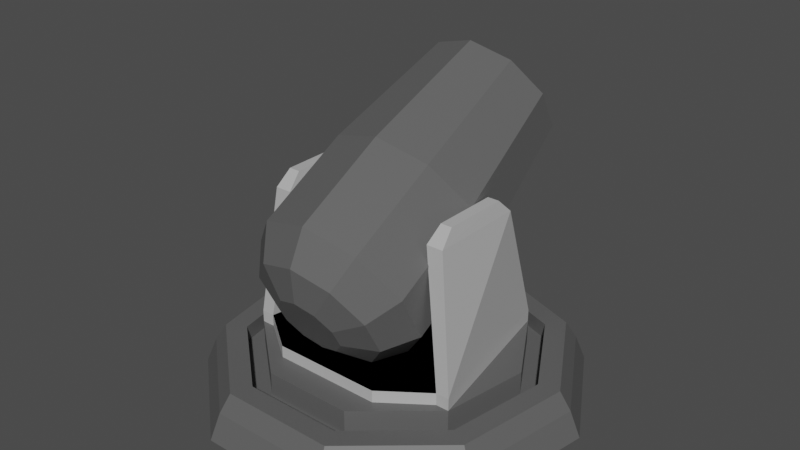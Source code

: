 # Source: Bombard_Tower.blend  (saved by Blender 2.90.8; exported with 4.5.12 LTS)
import bpy
from mathutils import Matrix  # noqa: F401  (used for matrix-valued properties, if any)

bpy.ops.wm.read_factory_settings(use_empty=True)
scene = bpy.context.scene
scene.name = 'Scene'

# ---- collections
col_collection = bpy.data.collections.new('Collection'); scene.collection.children.link(col_collection)

# ---- materials (node trees are filled in below, after node groups)
mat_steel = bpy.data.materials.new('Steel')
mat_steel.use_transparent_shadow = False
mat_steel_brighter = bpy.data.materials.new('Steel Brighter')
mat_steel_brighter.alpha_threshold = 0.0
mat_steel_brighter.use_transparent_shadow = False
mat_steel_brighter.line_color = (0.0, 0.0, 0.0, 1.0)

# ---- material node trees
mat_steel.use_nodes = True; mat_steel.node_tree.nodes.clear()
_N = mat_steel.node_tree.nodes; _L = mat_steel.node_tree.links
n0 = _N.new('ShaderNodeBsdfPrincipled'); n0.name = 'Principled BSDF'; n0.location = (10, 300)
n0.distribution = 'GGX'
n0.subsurface_method = 'BURLEY'
n0.inputs[0].default_value = (0.1107, 0.1107, 0.1107, 1.0)
n0.inputs[3].default_value = 1.45
n0.inputs[27].default_value = (0.0, 0.0, 0.0, 1.0)
n0.inputs[28].default_value = 1.0
n1 = _N.new('ShaderNodeOutputMaterial'); n1.name = 'Material Output'; n1.location = (300, 300)
_L.new(n0.outputs[0], n1.inputs[0])
n1.is_active_output = True
mat_steel_brighter.use_nodes = True; mat_steel_brighter.node_tree.nodes.clear()
_N = mat_steel_brighter.node_tree.nodes; _L = mat_steel_brighter.node_tree.links
n0 = _N.new('ShaderNodeOutputMaterial'); n0.name = 'Material Output'; n0.location = (300, 300)
n1 = _N.new('ShaderNodeBsdfPrincipled'); n1.name = 'Principled BSDF'; n1.location = (10, 300)
n1.distribution = 'GGX'
n1.subsurface_method = 'BURLEY'
n1.inputs[0].default_value = (0.4869, 0.4869, 0.4869, 1.0)
n1.inputs[2].default_value = 0.4
n1.inputs[3].default_value = 1.45
n1.inputs[27].default_value = (0.0, 0.0, 0.0, 1.0)
n1.inputs[28].default_value = 1.0
_L.new(n1.outputs[0], n0.inputs[0])
n0.is_active_output = True

# ---- world
world_world = bpy.data.worlds.new('World'); scene.world = world_world
world_world.use_nodes = True; world_world.node_tree.nodes.clear()
_N = world_world.node_tree.nodes; _L = world_world.node_tree.links
n0 = _N.new('ShaderNodeOutputWorld'); n0.name = 'World Output'; n0.location = (300, 300)
n1 = _N.new('ShaderNodeBackground'); n1.name = 'Background'; n1.location = (10, 300)
n1.inputs[0].default_value = (0.0578, 0.0578, 0.0578, 1.0)
_L.new(n1.outputs[0], n0.inputs[0])
n0.is_active_output = True
world_world.color = (0.05088, 0.05088, 0.05088)
world_world.use_sun_shadow = False
world_world.sun_shadow_jitter_overblur = 0.0

# ---- meshes
me_cylinder = bpy.data.meshes.new('Cylinder')
me_cylinder.from_pydata([(0.0, 1.031, -0.25), (0.6527, 0.7899, -0.25), (1.0, 0.179, -0.25), (0.8794, -0.5155, -0.25), (0.3473, -0.9689, -0.25), (-0.3473, -0.9689, -0.25), (-0.8794, -0.5155, -0.25), (-1.0, 0.179, -0.25), (-0.6527, 0.7899, -0.25), (-2.096e-09, 0.7994, -0.01887), (-5.596e-09, 0.9743, -0.1121), (0.5029, 0.6135, -0.01887), (0.6167, 0.7463, -0.1121), (0.7725, 0.1394, -0.01887), (0.9449, 0.1692, -0.1121), (0.6786, -0.401, -0.01887), (0.8309, -0.4871, -0.1121), (0.2672, -0.7515, -0.01887), (0.3282, -0.9155, -0.1121), (-0.2672, -0.7515, -0.01887), (-0.3282, -0.9155, -0.1121), (-0.6786, -0.401, -0.01887), (-0.8309, -0.4871, -0.1121), (-0.7725, 0.1394, -0.01887), (-0.9449, 0.1692, -0.1121), (-0.5029, 0.6135, -0.01887), (-0.6167, 0.7463, -0.1121), (-2.096e-09, 0.9145, -0.01887), (0.5773, 0.7011, -0.01887), (0.8855, 0.1591, -0.01887), (0.7784, -0.4579, -0.01887), (0.307, -0.8595, -0.01887), (-0.307, -0.8595, -0.01887), (-0.7784, -0.4579, -0.01887), (-0.8855, 0.1591, -0.01887), (-0.5773, 0.7011, -0.01887), (-2.185e-09, 0.7994, -0.1054), (0.5029, 0.6135, -0.1054), (0.7725, 0.1394, -0.1054), (0.6786, -0.401, -0.1054), (0.2672, -0.7515, -0.1054), (-0.2672, -0.7515, -0.1054), (-0.6786, -0.401, -0.1054), (-0.7725, 0.1394, -0.1054), (-0.5029, 0.6135, -0.1054)], [], [(8, 26, 10, 0), (2, 14, 16, 3), (3, 16, 18, 4), (4, 18, 20, 5), (5, 20, 22, 6), (6, 22, 24, 7), (7, 24, 26, 8), (0, 10, 12, 1), (1, 12, 14, 2), (0, 1, 2, 3, 4, 5, 6, 7, 8), (12, 10, 27, 28), (14, 12, 28, 29), (16, 14, 29, 30), (18, 16, 30, 31), (20, 18, 31, 32), (22, 20, 32, 33), (24, 22, 33, 34), (26, 24, 34, 35), (10, 26, 35, 27), (21, 19, 41, 42), (9, 11, 28, 27), (11, 13, 29, 28), (13, 15, 30, 29), (15, 17, 31, 30), (17, 19, 32, 31), (19, 21, 33, 32), (21, 23, 34, 33), (23, 25, 35, 34), (25, 9, 27, 35), (37, 36, 44, 43, 42, 41, 40, 39, 38), (15, 13, 38, 39), (23, 21, 42, 43), (17, 15, 39, 40), (11, 9, 36, 37), (25, 23, 43, 44), (19, 17, 40, 41), (13, 11, 37, 38), (9, 25, 44, 36)])
_uv = me_cylinder.uv_layers.new(name='UVMap')
_uv.uv.foreach_set('vector', [0.1111, 0.5, 0.1111, 0.7982, 4.47e-08, 0.7982, 4.47e-08, 0.5, 0.7778, 0.5, 0.7778, 0.7982, 0.6667, 0.7982, 0.6667, 0.5, 0.6667, 0.5, 0.6667, 0.7982, 0.5556, 0.7982, 0.5556, 0.5, 0.5556, 0.5, 0.5556, 0.7982, 0.4444, 0.7982, 0.4444, 0.5, 0.4444, 0.5, 0.4444, 0.7982, 0.3333, 0.7982, 0.3333, 0.5, 0.3333, 0.5, 0.3333, 0.7982, 0.2222, 0.7982, 0.2222, 0.5, 0.2222, 0.5, 0.2222, 0.7982, 0.1111, 0.7982, 0.1111, 0.5, 1.0, 0.5, 1.0, 0.7982, 0.8889, 0.7982, 0.8889, 0.5, 0.8889, 0.5, 0.8889, 0.7982, 0.7778, 0.7982, 0.7778, 0.5, 0.75, 0.49, 0.9043, 0.4339, 0.9864, 0.2917, 0.9578, 0.13, 0.8321, 0.02447, 0.6679, 0.02447, 0.5422, 0.13, 0.5136, 0.2917, 0.5957, 0.4339, 0.8889, 0.7982, 1.0, 0.7982, 0.9935, 1.0, 0.8953, 1.0, 0.7778, 0.7982, 0.8889, 0.7982, 0.8825, 1.0, 0.784, 1.0, 0.6667, 0.7982, 0.7778, 0.7982, 0.7716, 1.0, 0.6729, 1.0, 0.5556, 0.7982, 0.6667, 0.7982, 0.6603, 1.0, 0.562, 1.0, 0.4444, 0.7982, 0.5556, 0.7982, 0.5491, 1.0, 0.4509, 1.0, 0.3333, 0.7982, 0.4444, 0.7982, 0.438, 1.0, 0.3397, 1.0, 0.2222, 0.7982, 0.3333, 0.7982, 0.3271, 1.0, 0.2284, 1.0, 0.1111, 0.7982, 0.2222, 0.7982, 0.216, 1.0, 0.1175, 1.0, 4.47e-08, 0.7982, 0.1111, 0.7982, 0.1047, 1.0, 0.006497, 1.0, 0.08973, 0.1567, 0.1869, 0.07521, 0.1869, 0.07521, 0.08973, 0.1567, 0.25, 0.4359, 0.3688, 0.3927, 0.3863, 0.4131, 0.25, 0.4627, 0.3688, 0.3927, 0.4324, 0.2824, 0.4591, 0.287, 0.3863, 0.4131, 0.4324, 0.2824, 0.4103, 0.1567, 0.4338, 0.1435, 0.4591, 0.287, 0.4103, 0.1567, 0.3131, 0.07521, 0.3225, 0.0501, 0.4338, 0.1435, 0.3131, 0.07521, 0.1869, 0.07521, 0.1775, 0.0501, 0.3225, 0.0501, 0.1869, 0.07521, 0.08973, 0.1567, 0.06618, 0.1435, 0.1775, 0.0501, 0.08973, 0.1567, 0.06757, 0.2824, 0.04088, 0.287, 0.06618, 0.1435, 0.06757, 0.2824, 0.1312, 0.3927, 0.1137, 0.4131, 0.04088, 0.287, 0.1312, 0.3927, 0.25, 0.4359, 0.25, 0.4627, 0.1137, 0.4131, 0.3688, 0.3927, 0.25, 0.4359, 0.1312, 0.3927, 0.06757, 0.2824, 0.08973, 0.1567, 0.1869, 0.07521, 0.3131, 0.07521, 0.4103, 0.1567, 0.4324, 0.2824, 0.4103, 0.1567, 0.4324, 0.2824, 0.4324, 0.2824, 0.4103, 0.1567, 0.06757, 0.2824, 0.08973, 0.1567, 0.08973, 0.1567, 0.06757, 0.2824, 0.3131, 0.07521, 0.4103, 0.1567, 0.4103, 0.1567, 0.3131, 0.07521, 0.3688, 0.3927, 0.25, 0.4359, 0.25, 0.4359, 0.3688, 0.3927, 0.1312, 0.3927, 0.06757, 0.2824, 0.06757, 0.2824, 0.1312, 0.3927, 0.1869, 0.07521, 0.3131, 0.07521, 0.3131, 0.07521, 0.1869, 0.07521, 0.4324, 0.2824, 0.3688, 0.3927, 0.3688, 0.3927, 0.4324, 0.2824, 0.25, 0.4359, 0.1312, 0.3927, 0.1312, 0.3927, 0.25, 0.4359])
me_cylinder.materials.append(mat_steel)
me_cylinder.use_remesh_fix_poles = True
me_cylinder.use_remesh_preserve_attributes = False
me_cylinder.use_mirror_vertex_groups = False
me_cylinder.update()
me_cylinder_003 = bpy.data.meshes.new('Cylinder.003')
me_cylinder_003.from_pydata([(-0.228, 0.3138, -1.028), (-2.112e-08, 0.573, 1.232), (-0.3689, 0.1199, -1.028), (0.3368, 0.4636, 1.232), (-0.3689, -0.1199, -1.028), (0.545, 0.1771, 1.232), (-0.228, -0.3138, -1.028), (0.545, -0.1771, 1.232), (1.09e-08, -0.3879, -1.028), (0.3368, -0.4636, 1.232), (0.228, -0.3138, -1.028), (-5.132e-08, -0.573, 1.232), (0.3689, -0.1199, -1.028), (-0.3368, -0.4636, 1.232), (0.3689, 0.1199, -1.028), (-0.545, -0.1771, 1.232), (3.224e-09, 0.3879, -1.028), (-0.545, 0.1771, 1.232), (0.228, 0.3138, -1.028), (-0.3368, 0.4636, 1.232), (0.4745, 0.6531, 1.232), (9.08e-10, 0.8073, 1.232), (0.7678, 0.2495, 1.232), (0.7678, -0.2495, 1.232), (0.4745, -0.6531, 1.232), (-6.967e-08, -0.8073, 1.232), (-0.4745, -0.6531, 1.232), (-0.7678, -0.2495, 1.232), (-0.7678, 0.2495, 1.232), (-0.4745, 0.6531, 1.232), (0.4172, 0.5742, 0.3249), (-2.728e-08, 0.7098, 0.3249), (0.6751, 0.2193, 0.3249), (0.6751, -0.2193, 0.3249), (0.4172, -0.5742, 0.3249), (-6.469e-08, -0.7098, 0.3249), (-0.4172, -0.5742, 0.3249), (-0.6751, -0.2193, 0.3249), (-0.6751, 0.2193, 0.3249), (-0.4172, 0.5742, 0.3249), (-5.96e-08, 0.753, -0.9194), (0.0, 1.0, -0.6845), (0.4426, 0.6092, -0.9194), (0.5878, 0.809, -0.6845), (0.7161, 0.2327, -0.9194), (0.9511, 0.309, -0.6845), (0.7161, -0.2327, -0.9194), (0.9511, -0.309, -0.6845), (0.4426, -0.6092, -0.9194), (0.5878, -0.809, -0.6845), (-4.47e-08, -0.753, -0.9194), (-8.742e-08, -1.0, -0.6845), (-0.4426, -0.6092, -0.9194), (-0.5878, -0.809, -0.6845), (-0.7161, -0.2327, -0.9194), (-0.9511, -0.309, -0.6845), (-0.7161, 0.2327, -0.9194), (-0.9511, 0.309, -0.6845), (-0.4426, 0.6092, -0.9194), (-0.5878, 0.809, -0.6845), (0.0, 1.0, 0.1293), (0.5878, 0.809, 0.1293), (-0.5878, 0.809, 0.1293), (0.9511, 0.309, 0.1293), (0.9511, -0.309, 0.1293), (0.5878, -0.809, 0.1293), (-8.742e-08, -1.0, 0.1293), (-0.5878, -0.809, 0.1293), (-0.9511, -0.309, 0.1293), (-0.9511, 0.309, 0.1293), (0.5878, 0.809, -0.1321), (0.9511, 0.309, -0.1321), (0.9511, -0.309, -0.1321), (0.5878, -0.809, -0.1321), (-8.742e-08, -1.0, -0.1321), (-0.5878, -0.809, -0.1321), (-0.9511, -0.309, -0.1321), (-0.9511, 0.309, -0.1321), (0.0, 1.0, -0.1321), (-0.5878, 0.809, -0.1321)], [], [(62, 29, 21, 60), (63, 22, 23, 64), (64, 23, 24, 65), (65, 24, 25, 66), (66, 25, 26, 67), (67, 26, 27, 68), (68, 27, 28, 69), (69, 28, 29, 62), (5, 3, 30, 32), (16, 18, 14, 12, 10, 8, 6, 4, 2, 0), (61, 20, 22, 63), (60, 21, 20, 61), (1, 3, 20, 21), (3, 5, 22, 20), (5, 7, 23, 22), (7, 9, 24, 23), (9, 11, 25, 24), (11, 13, 26, 25), (13, 15, 27, 26), (15, 17, 28, 27), (17, 19, 29, 28), (19, 1, 21, 29), (30, 31, 39, 38, 37, 36, 35, 34, 33, 32), (19, 17, 38, 39), (13, 11, 35, 36), (7, 5, 32, 33), (1, 19, 39, 31), (15, 13, 36, 37), (9, 7, 33, 34), (3, 1, 31, 30), (17, 15, 37, 38), (11, 9, 34, 35), (41, 43, 42, 40), (43, 45, 44, 42), (45, 47, 46, 44), (47, 49, 48, 46), (49, 51, 50, 48), (51, 53, 52, 50), (53, 55, 54, 52), (55, 57, 56, 54), (57, 59, 58, 56), (59, 41, 40, 58), (58, 40, 16, 0), (46, 48, 10, 12), (44, 46, 12, 14), (42, 44, 14, 18), (40, 42, 18, 16), (56, 58, 0, 2), (54, 56, 2, 4), (52, 54, 4, 6), (50, 52, 6, 8), (48, 50, 8, 10), (78, 60, 61, 70), (70, 61, 63, 71), (77, 69, 62, 79), (76, 68, 69, 77), (75, 67, 68, 76), (74, 66, 67, 75), (73, 65, 66, 74), (72, 64, 65, 73), (71, 63, 64, 72), (79, 62, 60, 78), (59, 79, 78, 41), (45, 71, 72, 47), (47, 72, 73, 49), (49, 73, 74, 51), (51, 74, 75, 53), (53, 75, 76, 55), (55, 76, 77, 57), (57, 77, 79, 59), (43, 70, 71, 45), (41, 78, 70, 43)])
_uv = me_cylinder_003.uv_layers.new(name='UVMap')
_uv.uv.foreach_set('vector', [0.1, 0.7823, 0.1, 1.0, -7.451e-08, 1.0, -7.451e-08, 0.7823, 0.8, 0.7823, 0.8, 1.0, 0.7, 1.0, 0.7, 0.7823, 0.7, 0.7823, 0.7, 1.0, 0.6, 1.0, 0.6, 0.7823, 0.6, 0.7823, 0.6, 1.0, 0.5, 1.0, 0.5, 0.7823, 0.5, 0.7823, 0.5, 1.0, 0.4, 1.0, 0.4, 0.7823, 0.4, 0.7823, 0.4, 1.0, 0.3, 1.0, 0.3, 0.7823, 0.3, 0.7823, 0.3, 1.0, 0.2, 1.0, 0.2, 0.7823, 0.2, 0.7823, 0.2, 1.0, 0.1, 1.0, 0.1, 0.7823, 0.412, 0.3026, 0.3501, 0.3878, 0.3501, 0.3878, 0.412, 0.3026, 0.75, 0.4307, 0.8562, 0.3962, 0.9219, 0.3058, 0.9219, 0.1942, 0.8562, 0.1038, 0.75, 0.06928, 0.6438, 0.1038, 0.5781, 0.1942, 0.5781, 0.3058, 0.6438, 0.3962, 0.9, 0.7823, 0.9, 1.0, 0.8, 1.0, 0.8, 0.7823, 1.0, 0.7823, 1.0, 1.0, 0.9, 1.0, 0.9, 0.7823, 0.25, 0.4204, 0.3501, 0.3878, 0.3911, 0.4442, 0.25, 0.49, 0.3501, 0.3878, 0.412, 0.3026, 0.4783, 0.3242, 0.3911, 0.4442, 0.412, 0.3026, 0.412, 0.1974, 0.4783, 0.1758, 0.4783, 0.3242, 0.412, 0.1974, 0.3501, 0.1122, 0.3911, 0.05584, 0.4783, 0.1758, 0.3501, 0.1122, 0.25, 0.07965, 0.25, 0.01, 0.3911, 0.05584, 0.25, 0.07965, 0.1499, 0.1122, 0.1089, 0.05584, 0.25, 0.01, 0.1499, 0.1122, 0.08799, 0.1974, 0.02175, 0.1758, 0.1089, 0.05584, 0.08799, 0.1974, 0.08799, 0.3026, 0.02175, 0.3242, 0.02175, 0.1758, 0.08799, 0.3026, 0.1499, 0.3878, 0.1089, 0.4442, 0.02175, 0.3242, 0.1499, 0.3878, 0.25, 0.4204, 0.25, 0.49, 0.1089, 0.4442, 0.3501, 0.3878, 0.25, 0.4204, 0.1499, 0.3878, 0.08799, 0.3026, 0.08799, 0.1974, 0.1499, 0.1122, 0.25, 0.07965, 0.3501, 0.1122, 0.412, 0.1974, 0.412, 0.3026, 0.1499, 0.3878, 0.08799, 0.3026, 0.08799, 0.3026, 0.1499, 0.3878, 0.1499, 0.1122, 0.25, 0.07965, 0.25, 0.07965, 0.1499, 0.1122, 0.412, 0.1974, 0.412, 0.3026, 0.412, 0.3026, 0.412, 0.1974, 0.25, 0.4204, 0.1499, 0.3878, 0.1499, 0.3878, 0.25, 0.4204, 0.08799, 0.1974, 0.1499, 0.1122, 0.1499, 0.1122, 0.08799, 0.1974, 0.3501, 0.1122, 0.412, 0.1974, 0.412, 0.1974, 0.3501, 0.1122, 0.3501, 0.3878, 0.25, 0.4204, 0.25, 0.4204, 0.3501, 0.3878, 0.08799, 0.3026, 0.08799, 0.1974, 0.08799, 0.1974, 0.08799, 0.3026, 0.25, 0.07965, 0.3501, 0.1122, 0.3501, 0.1122, 0.25, 0.07965, 1.0, 0.5587, 0.9, 0.5587, 0.9124, 0.5, 0.9876, 0.5, 0.9, 0.5587, 0.8, 0.5587, 0.8124, 0.5, 0.8876, 0.5, 0.8, 0.5587, 0.7, 0.5587, 0.7124, 0.5, 0.7876, 0.5, 0.7, 0.5587, 0.6, 0.5587, 0.6124, 0.5, 0.6876, 0.5, 0.6, 0.5587, 0.5, 0.5587, 0.5124, 0.5, 0.5876, 0.5, 0.5, 0.5587, 0.4, 0.5587, 0.4124, 0.5, 0.4876, 0.5, 0.4, 0.5587, 0.3, 0.5587, 0.3124, 0.5, 0.3876, 0.5, 0.3, 0.5587, 0.2, 0.5587, 0.2124, 0.5, 0.2876, 0.5, 0.2, 0.5587, 0.1, 0.5587, 0.1124, 0.5, 0.1876, 0.5, 0.1, 0.5587, -7.451e-08, 0.5587, 0.01235, 0.5, 0.08765, 0.5, 0.08765, 0.5, 0.01235, 0.5, 0.01235, 0.5, 0.08765, 0.5, 0.6876, 0.5, 0.6124, 0.5, 0.6124, 0.5, 0.6876, 0.5, 0.7876, 0.5, 0.7124, 0.5, 0.7124, 0.5, 0.7876, 0.5, 0.8876, 0.5, 0.8124, 0.5, 0.8124, 0.5, 0.8876, 0.5, 0.9876, 0.5, 0.9124, 0.5, 0.9124, 0.5, 0.9876, 0.5, 0.1876, 0.5, 0.1124, 0.5, 0.1124, 0.5, 0.1876, 0.5, 0.2876, 0.5, 0.2124, 0.5, 0.2124, 0.5, 0.2876, 0.5, 0.3876, 0.5, 0.3124, 0.5, 0.3124, 0.5, 0.3876, 0.5, 0.4876, 0.5, 0.4124, 0.5, 0.4124, 0.5, 0.4876, 0.5, 0.5876, 0.5, 0.5124, 0.5, 0.5124, 0.5, 0.5876, 0.5, 1.0, 0.717, 1.0, 0.7823, 0.9, 0.7823, 0.9, 0.717, 0.9, 0.717, 0.9, 0.7823, 0.8, 0.7823, 0.8, 0.717, 0.2, 0.717, 0.2, 0.7823, 0.1, 0.7823, 0.1, 0.717, 0.3, 0.717, 0.3, 0.7823, 0.2, 0.7823, 0.2, 0.717, 0.4, 0.717, 0.4, 0.7823, 0.3, 0.7823, 0.3, 0.717, 0.5, 0.717, 0.5, 0.7823, 0.4, 0.7823, 0.4, 0.717, 0.6, 0.717, 0.6, 0.7823, 0.5, 0.7823, 0.5, 0.717, 0.7, 0.717, 0.7, 0.7823, 0.6, 0.7823, 0.6, 0.717, 0.8, 0.717, 0.8, 0.7823, 0.7, 0.7823, 0.7, 0.717, 0.1, 0.717, 0.1, 0.7823, -7.451e-08, 0.7823, -7.451e-08, 0.717, 0.1, 0.5587, 0.1, 0.717, -7.451e-08, 0.717, -7.451e-08, 0.5587, 0.8, 0.5587, 0.8, 0.717, 0.7, 0.717, 0.7, 0.5587, 0.7, 0.5587, 0.7, 0.717, 0.6, 0.717, 0.6, 0.5587, 0.6, 0.5587, 0.6, 0.717, 0.5, 0.717, 0.5, 0.5587, 0.5, 0.5587, 0.5, 0.717, 0.4, 0.717, 0.4, 0.5587, 0.4, 0.5587, 0.4, 0.717, 0.3, 0.717, 0.3, 0.5587, 0.3, 0.5587, 0.3, 0.717, 0.2, 0.717, 0.2, 0.5587, 0.2, 0.5587, 0.2, 0.717, 0.1, 0.717, 0.1, 0.5587, 0.9, 0.5587, 0.9, 0.717, 0.8, 0.717, 0.8, 0.5587, 1.0, 0.5587, 1.0, 0.717, 0.9, 0.717, 0.9, 0.5587])
me_cylinder_003.materials.append(mat_steel)
me_cylinder_003.use_remesh_fix_poles = True
me_cylinder_003.use_remesh_preserve_attributes = False
me_cylinder_003.use_mirror_vertex_groups = False
me_cylinder_003.update()
me_circle_001 = bpy.data.meshes.new('Circle.001')
me_circle_001.from_pydata([(0.0, 1.0, 0.0), (-0.1951, 0.9808, 0.0), (-0.3827, 0.9239, 0.0), (-0.5556, 0.8315, 0.0), (-0.7071, 0.7071, 0.0), (-0.8315, 0.5556, 0.0), (-0.9239, 0.3827, 0.0), (-0.9808, 0.1951, 0.0), (-1.0, 7.55e-08, 0.0), (-0.9808, -0.1951, 0.0), (-0.9239, -0.3827, 0.0), (-0.8315, -0.5556, 0.0), (-0.7071, -0.7071, 0.0), (-0.5556, -0.8315, 0.0), (-0.3827, -0.9239, 0.0), (-0.1951, -0.9808, 0.0), (3.258e-07, -1.0, 0.0), (0.1951, -0.9808, 0.0), (0.3827, -0.9239, 0.0), (0.5556, -0.8315, 0.0), (0.7071, -0.7071, 0.0), (0.8315, -0.5556, 0.0), (0.9239, -0.3827, 0.0), (0.9808, -0.1951, 0.0), (1.0, 9.656e-07, 0.0), (0.9808, 0.1951, 0.0), (0.9239, 0.3827, 0.0), (0.8315, 0.5556, 0.0), (0.7071, 0.7071, 0.0), (0.5556, 0.8315, 0.0), (0.3827, 0.9239, 0.0), (0.1951, 0.9808, 0.0)], [(1, 0), (2, 1), (3, 2), (4, 3), (5, 4), (6, 5), (7, 6), (8, 7), (9, 8), (10, 9), (11, 10), (12, 11), (13, 12), (14, 13), (15, 14), (16, 15), (17, 16), (18, 17), (19, 18), (20, 19), (21, 20), (22, 21), (23, 22), (24, 23), (25, 24), (26, 25), (27, 26), (28, 27), (29, 28), (30, 29), (31, 30), (0, 31)], [])
_uv = me_circle_001.uv_layers.new(name='UVMap')
_uv.uv.foreach_set('vector', [])
me_circle_001.use_remesh_fix_poles = True
me_circle_001.use_remesh_preserve_attributes = False
me_circle_001.use_mirror_vertex_groups = False
me_circle_001.update()
me_cube = bpy.data.meshes.new('Cube')
me_cube.from_pydata([(-0.9054, -0.5918, -0.8091), (-0.9054, -0.5918, 0.8091), (-0.7591, 0.9051, -0.8091), (-0.7591, 0.9051, 0.8091), (0.9043, -0.5914, -0.8091), (0.9043, -0.5914, 0.8091), (0.6381, 0.9057, -0.8091), (0.6381, 0.9057, 0.8091), (0.7597, 0.9057, 0.8091), (0.7597, 0.9057, -0.8091), (1.026, -0.5914, -0.8091), (1.026, -0.5914, 0.8091), (0.7214, 0.3732, 12.13), (0.7163, -0.4967, 12.13), (0.8718, 0.3732, 12.13), (0.8666, -0.4967, 12.13), (-0.4962, -0.8862, -0.8091), (-0.4962, -0.8862, 0.8091), (0.4952, -0.8857, 0.8091), (0.4952, -0.8857, -0.8091), (0.7452, 0.2354, 13.37), (0.7401, -0.3588, 13.37), (0.8479, 0.2354, 13.37), (0.8428, -0.3588, 13.37), (0.9054, -0.5918, -0.8091), (0.9054, -0.5918, 0.8091), (0.7591, 0.9051, -0.8091), (0.7591, 0.9051, 0.8091), (-0.9043, -0.5914, -0.8091), (-0.9043, -0.5914, 0.8091), (-0.6381, 0.9057, -0.8091), (-0.6381, 0.9057, 0.8091), (-0.7597, 0.9057, 0.8091), (-0.7597, 0.9057, -0.8091), (-1.026, -0.5914, -0.8091), (-1.026, -0.5914, 0.8091), (-0.7214, 0.3732, 12.13), (-0.7163, -0.4967, 12.13), (-0.8718, 0.3732, 12.13), (-0.8666, -0.4967, 12.13), (0.4962, -0.8862, -0.8091), (0.4962, -0.8862, 0.8091), (-0.4952, -0.8857, 0.8091), (-0.4952, -0.8857, -0.8091), (-0.7452, 0.2354, 13.37), (-0.7401, -0.3588, 13.37), (-0.8479, 0.2354, 13.37), (-0.8428, -0.3588, 13.37)], [], [(0, 1, 3, 2), (2, 3, 7, 6), (7, 5, 13, 12), (5, 1, 17, 18), (2, 6, 4, 0), (7, 3, 1, 5), (9, 8, 11, 10), (6, 7, 8, 9), (5, 4, 10, 11), (4, 6, 9, 10), (13, 15, 23, 21), (8, 7, 12, 14), (5, 11, 15, 13), (11, 8, 14, 15), (19, 18, 17, 16), (4, 5, 18, 19), (1, 0, 16, 17), (0, 4, 19, 16), (20, 21, 23, 22), (12, 13, 21, 20), (14, 12, 20, 22), (15, 14, 22, 23), (24, 26, 27, 25), (26, 30, 31, 27), (31, 36, 37, 29), (29, 42, 41, 25), (26, 24, 28, 30), (31, 29, 25, 27), (33, 34, 35, 32), (30, 33, 32, 31), (29, 35, 34, 28), (28, 34, 33, 30), (37, 45, 47, 39), (32, 38, 36, 31), (29, 37, 39, 35), (35, 39, 38, 32), (43, 40, 41, 42), (28, 43, 42, 29), (25, 41, 40, 24), (24, 40, 43, 28), (44, 46, 47, 45), (36, 44, 45, 37), (38, 46, 44, 36), (39, 47, 46, 38)])
_uv = me_cube.uv_layers.new(name='UVMap')
_uv.uv.foreach_set('vector', [0.375, 0.0, 0.625, 0.0, 0.625, 0.25, 0.375, 0.25, 0.375, 0.25, 0.625, 0.25, 0.625, 0.5, 0.375, 0.5, 0.625, 0.5, 0.625, 0.75, 0.625, 0.75, 0.625, 0.5, 0.625, 0.75, 0.875, 0.75, 0.875, 0.75, 0.625, 0.75, 0.125, 0.5, 0.375, 0.5, 0.375, 0.75, 0.125, 0.75, 0.625, 0.5, 0.875, 0.5, 0.875, 0.75, 0.625, 0.75, 0.375, 0.5, 0.625, 0.5, 0.625, 0.75, 0.375, 0.75, 0.375, 0.5, 0.625, 0.5, 0.625, 0.5, 0.375, 0.5, 0.625, 0.75, 0.375, 0.75, 0.375, 0.75, 0.625, 0.75, 0.375, 0.75, 0.375, 0.5, 0.375, 0.5, 0.375, 0.75, 0.625, 0.75, 0.625, 0.75, 0.625, 0.75, 0.625, 0.75, 0.625, 0.5, 0.625, 0.5, 0.625, 0.5, 0.625, 0.5, 0.625, 0.75, 0.625, 0.75, 0.625, 0.75, 0.625, 0.75, 0.625, 0.75, 0.625, 0.5, 0.625, 0.5, 0.625, 0.75, 0.375, 0.75, 0.625, 0.75, 0.625, 1.0, 0.375, 1.0, 0.375, 0.75, 0.625, 0.75, 0.625, 0.75, 0.375, 0.75, 0.625, 0.0, 0.375, 0.0, 0.375, 0.0, 0.625, 0.0, 0.125, 0.75, 0.375, 0.75, 0.375, 0.75, 0.125, 0.75, 0.625, 0.5, 0.625, 0.75, 0.625, 0.75, 0.625, 0.5, 0.625, 0.5, 0.625, 0.75, 0.625, 0.75, 0.625, 0.5, 0.625, 0.5, 0.625, 0.5, 0.625, 0.5, 0.625, 0.5, 0.625, 0.75, 0.625, 0.5, 0.625, 0.5, 0.625, 0.75, 0.375, 0.0, 0.375, 0.25, 0.625, 0.25, 0.625, 0.0, 0.375, 0.25, 0.375, 0.5, 0.625, 0.5, 0.625, 0.25, 0.625, 0.5, 0.625, 0.5, 0.625, 0.75, 0.625, 0.75, 0.625, 0.75, 0.625, 0.75, 0.875, 0.75, 0.875, 0.75, 0.125, 0.5, 0.125, 0.75, 0.375, 0.75, 0.375, 0.5, 0.625, 0.5, 0.625, 0.75, 0.875, 0.75, 0.875, 0.5, 0.375, 0.5, 0.375, 0.75, 0.625, 0.75, 0.625, 0.5, 0.375, 0.5, 0.375, 0.5, 0.625, 0.5, 0.625, 0.5, 0.625, 0.75, 0.625, 0.75, 0.375, 0.75, 0.375, 0.75, 0.375, 0.75, 0.375, 0.75, 0.375, 0.5, 0.375, 0.5, 0.625, 0.75, 0.625, 0.75, 0.625, 0.75, 0.625, 0.75, 0.625, 0.5, 0.625, 0.5, 0.625, 0.5, 0.625, 0.5, 0.625, 0.75, 0.625, 0.75, 0.625, 0.75, 0.625, 0.75, 0.625, 0.75, 0.625, 0.75, 0.625, 0.5, 0.625, 0.5, 0.375, 0.75, 0.375, 1.0, 0.625, 1.0, 0.625, 0.75, 0.375, 0.75, 0.375, 0.75, 0.625, 0.75, 0.625, 0.75, 0.625, 0.0, 0.625, 0.0, 0.375, 0.0, 0.375, 0.0, 0.125, 0.75, 0.125, 0.75, 0.375, 0.75, 0.375, 0.75, 0.625, 0.5, 0.625, 0.5, 0.625, 0.75, 0.625, 0.75, 0.625, 0.5, 0.625, 0.5, 0.625, 0.75, 0.625, 0.75, 0.625, 0.5, 0.625, 0.5, 0.625, 0.5, 0.625, 0.5, 0.625, 0.75, 0.625, 0.75, 0.625, 0.5, 0.625, 0.5])
me_cube.materials.append(mat_steel_brighter)
me_cube.use_remesh_fix_poles = True
me_cube.use_remesh_preserve_attributes = False
me_cube.use_mirror_vertex_groups = False
me_cube.update()
me_cylinder_004 = bpy.data.meshes.new('Cylinder.004')
me_cylinder_004.from_pydata([(0.0, 1.0, -1.0), (0.0, 1.0, 1.0), (0.6428, 0.766, -1.0), (0.6428, 0.766, 1.0), (0.9848, 0.1736, -1.0), (0.9848, 0.1736, 1.0), (0.866, -0.5, -1.0), (0.866, -0.5, 1.0), (0.342, -0.9397, -1.0), (0.342, -0.9397, 1.0), (-0.342, -0.9397, -1.0), (-0.342, -0.9397, 1.0), (-0.866, -0.5, -1.0), (-0.866, -0.5, 1.0), (-0.9848, 0.1736, -1.0), (-0.9848, 0.1736, 1.0), (-0.6428, 0.766, -1.0), (-0.6428, 0.766, 1.0)], [], [(0, 1, 3, 2), (2, 3, 5, 4), (4, 5, 7, 6), (6, 7, 9, 8), (8, 9, 11, 10), (10, 11, 13, 12), (12, 13, 15, 14), (3, 1, 17, 15, 13, 11, 9, 7, 5), (14, 15, 17, 16), (16, 17, 1, 0), (0, 2, 4, 6, 8, 10, 12, 14, 16)])
_uv = me_cylinder_004.uv_layers.new(name='UVMap')
_uv.uv.foreach_set('vector', [1.0, 0.5, 1.0, 1.0, 0.8889, 1.0, 0.8889, 0.5, 0.8889, 0.5, 0.8889, 1.0, 0.7778, 1.0, 0.7778, 0.5, 0.7778, 0.5, 0.7778, 1.0, 0.6667, 1.0, 0.6667, 0.5, 0.6667, 0.5, 0.6667, 1.0, 0.5556, 1.0, 0.5556, 0.5, 0.5556, 0.5, 0.5556, 1.0, 0.4444, 1.0, 0.4444, 0.5, 0.4444, 0.5, 0.4444, 1.0, 0.3333, 1.0, 0.3333, 0.5, 0.3333, 0.5, 0.3333, 1.0, 0.2222, 1.0, 0.2222, 0.5, 0.4043, 0.4339, 0.25, 0.49, 0.09573, 0.4339, 0.01365, 0.2917, 0.04215, 0.13, 0.1679, 0.02447, 0.3321, 0.02447, 0.4578, 0.13, 0.4864, 0.2917, 0.2222, 0.5, 0.2222, 1.0, 0.1111, 1.0, 0.1111, 0.5, 0.1111, 0.5, 0.1111, 1.0, 4.47e-08, 1.0, 4.47e-08, 0.5, 0.75, 0.49, 0.9043, 0.4339, 0.9864, 0.2917, 0.9578, 0.13, 0.8321, 0.02447, 0.6679, 0.02447, 0.5422, 0.13, 0.5136, 0.2917, 0.5957, 0.4339])
me_cylinder_004.materials.append(mat_steel)
me_cylinder_004.use_remesh_fix_poles = True
me_cylinder_004.use_remesh_preserve_attributes = False
me_cylinder_004.use_mirror_vertex_groups = False
me_cylinder_004.update()

# ---- objects
ob_tower_base = bpy.data.objects.new('Tower Base', me_cylinder)
ob_mortar = bpy.data.objects.new('Mortar', me_cylinder_003)
ob_fire_point = bpy.data.objects.new('Fire Point', me_circle_001)
ob_mortar_holder = bpy.data.objects.new('Mortar Holder', me_cube)
ob_mortar_moving_platform = bpy.data.objects.new('Mortar Moving Platform', me_cylinder_004)

# ---- transforms, parenting, visibility, modifiers, constraints
ob_tower_base.location = (0.0, 0.0, 0.0)
ob_tower_base.lineart.crease_threshold = 0.0
ob_mortar.location = (0.0, 0.0, 0.7008)
ob_mortar.rotation_euler = (2.066, 0.0, 0.0)
ob_mortar.scale = (-0.4622, -0.4622, -0.6861)
ob_mortar.lineart.crease_threshold = 0.0
ob_fire_point.parent = ob_mortar
ob_fire_point.matrix_parent_inverse = Matrix(((-2.948, 0.0, -0.0, 0.0), (0.0, 1.289e-07, -2.948, 4.378), (-0.0, 1.017, 4.445e-08, -6.6e-08), (0.0, -0.0, -0.0, 1.0)))
ob_fire_point.location = (0.0, 1.068, 1.485)
ob_fire_point.rotation_euler = (1.571, 0.0, 0.0)
ob_fire_point.scale = (0.2141, 0.2141, 0.2141)
ob_fire_point.lineart.crease_threshold = 0.0
ob_mortar_holder.location = (0.0, 0.0, 0.03443)
ob_mortar_holder.scale = (0.588, 0.588, 0.06292)
ob_mortar_holder.lineart.crease_threshold = 0.0
ob_mortar_moving_platform.location = (0.0, 0.0, -0.08031)
ob_mortar_moving_platform.scale = (0.697, 0.697, 0.101)
ob_mortar_moving_platform.lineart.crease_threshold = 0.0

# ---- collection membership
col_collection.objects.link(ob_tower_base)
col_collection.objects.link(ob_mortar)
col_collection.objects.link(ob_fire_point)
col_collection.objects.link(ob_mortar_holder)
col_collection.objects.link(ob_mortar_moving_platform)

# ---- scene / render settings (as saved in the file)
scene.frame_start = 1; scene.frame_end = 250; scene.frame_set(1)
scene.render.engine = 'BLENDER_EEVEE_NEXT'
scene.cycles.use_denoising = False
scene.cycles.samples = 128
scene.cycles.sampling_pattern = 'TABULATED_SOBOL'
scene.cycles.use_adaptive_sampling = False
scene.cycles.use_light_tree = False
scene.view_settings.view_transform = 'Filmic'
bpy.context.view_layer.update()

# ---- added for rendering (the .blend has no active camera and no usable light): camera, sun
cam_auto = bpy.data.cameras.new('AutoCamera')
cam_auto.lens = 50.0
cam_auto.sensor_width = 36.0
cam_auto.clip_end = 1000.0
ob_auto_camera = bpy.data.objects.new('AutoCamera', cam_auto)
scene.collection.objects.link(ob_auto_camera)
ob_auto_camera.location = (3.08189, -3.66718, 3.09519)
ob_auto_camera.rotation_euler = (1.09748, -7.21219e-08, 0.694738)
scene.camera = ob_auto_camera
light_auto_sun = bpy.data.lights.new('AutoSun', 'SUN')
light_auto_sun.energy = 3.0
light_auto_sun.angle = 0.0523599
ob_auto_sun = bpy.data.objects.new('AutoSun', light_auto_sun)
scene.collection.objects.link(ob_auto_sun)
ob_auto_sun.rotation_euler = (0.872665, 0.174533, 0.523599)
bpy.context.view_layer.update()
